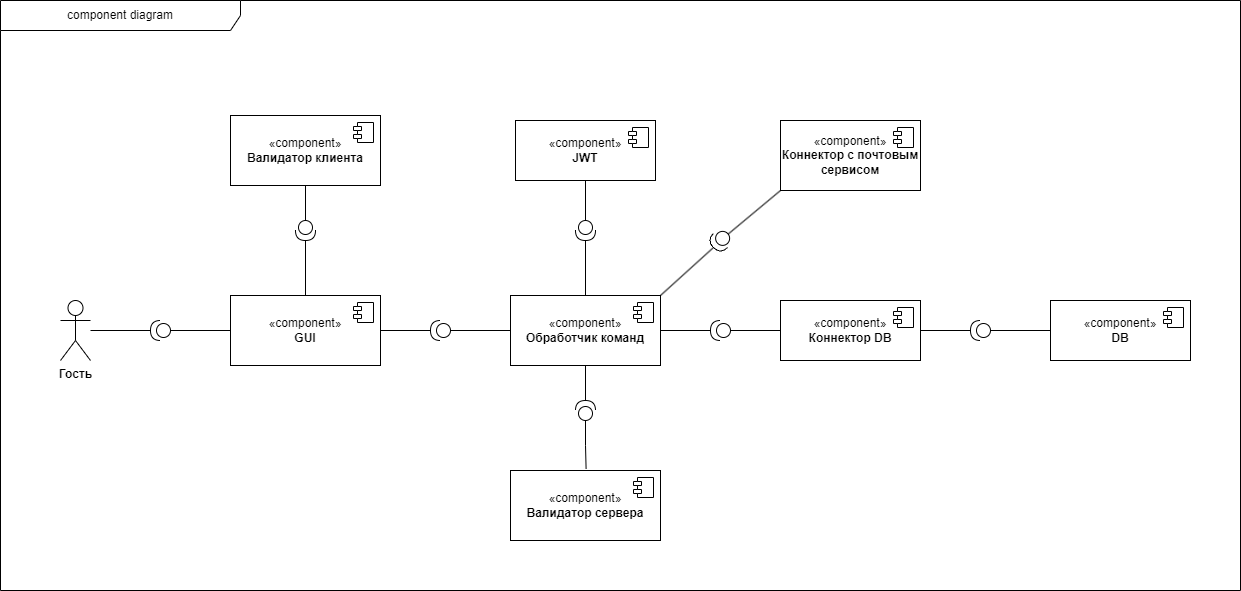

The diagram above was exported from draw.io. Its source (the exported page's mxGraphModel, read from the mxfile embedded in the PNG):
<mxGraphModel dx="1641" dy="617" grid="1" gridSize="10" guides="1" tooltips="1" connect="1" arrows="1" fold="1" page="1" pageScale="1" pageWidth="827" pageHeight="1169" math="0" shadow="0">
  <root>
    <mxCell id="0" />
    <mxCell id="1" parent="0" />
    <mxCell id="60__TGmpD9WFv2zfF9kq-3" value="&lt;div&gt;«component»&lt;br&gt;&lt;/div&gt;&lt;b&gt;Коннектор DB&lt;/b&gt;" style="html=1;dropTarget=0;whiteSpace=wrap;" parent="1" vertex="1">
      <mxGeometry x="650" y="910" width="140" height="60" as="geometry" />
    </mxCell>
    <mxCell id="60__TGmpD9WFv2zfF9kq-4" value="" style="shape=module;jettyWidth=8;jettyHeight=4;" parent="60__TGmpD9WFv2zfF9kq-3" vertex="1">
      <mxGeometry x="1" width="20" height="20" relative="1" as="geometry">
        <mxPoint x="-27" y="7" as="offset" />
      </mxGeometry>
    </mxCell>
    <mxCell id="60__TGmpD9WFv2zfF9kq-24" value="&lt;div&gt;«component»&lt;br&gt;&lt;/div&gt;&lt;b&gt;GUI&lt;/b&gt;" style="html=1;dropTarget=0;whiteSpace=wrap;" parent="1" vertex="1">
      <mxGeometry x="100" y="905" width="150" height="70" as="geometry" />
    </mxCell>
    <mxCell id="60__TGmpD9WFv2zfF9kq-25" value="" style="shape=module;jettyWidth=8;jettyHeight=4;" parent="60__TGmpD9WFv2zfF9kq-24" vertex="1">
      <mxGeometry x="1" width="20" height="20" relative="1" as="geometry">
        <mxPoint x="-27" y="7" as="offset" />
      </mxGeometry>
    </mxCell>
    <mxCell id="Slc5xnB1TH75YUNzWoJV-2" value="" style="edgeStyle=orthogonalEdgeStyle;rounded=0;orthogonalLoop=1;jettySize=auto;html=1;endArrow=none;endFill=0;entryX=1;entryY=0.5;entryDx=0;entryDy=0;exitX=1;exitY=0.5;exitDx=0;exitDy=0;exitPerimeter=0;" parent="1" source="Slc5xnB1TH75YUNzWoJV-1" target="60__TGmpD9WFv2zfF9kq-24" edge="1">
      <mxGeometry relative="1" as="geometry">
        <Array as="points" />
      </mxGeometry>
    </mxCell>
    <mxCell id="Slc5xnB1TH75YUNzWoJV-1" value="" style="shape=providedRequiredInterface;html=1;verticalLabelPosition=bottom;sketch=0;direction=south;rotation=90;" parent="1" vertex="1">
      <mxGeometry x="300" y="930" width="20" height="20" as="geometry" />
    </mxCell>
    <mxCell id="Slc5xnB1TH75YUNzWoJV-3" value="" style="rounded=0;orthogonalLoop=1;jettySize=auto;html=1;endArrow=none;endFill=0;exitX=0;exitY=0.5;exitDx=0;exitDy=0;" parent="1" edge="1">
      <mxGeometry relative="1" as="geometry">
        <mxPoint x="380" y="940" as="sourcePoint" />
        <mxPoint x="320" y="940" as="targetPoint" />
      </mxGeometry>
    </mxCell>
    <mxCell id="nwDE4y5vd_Yv8rncUH1--10" value="component diagram" style="shape=umlFrame;whiteSpace=wrap;html=1;pointerEvents=0;recursiveResize=0;container=1;collapsible=0;width=240;height=30;" parent="1" vertex="1">
      <mxGeometry x="-130" y="610" width="1240" height="590" as="geometry" />
    </mxCell>
    <mxCell id="cJrlbpsQ9fTfJosBbFG0-1" value="&lt;div&gt;«component»&lt;br&gt;&lt;/div&gt;&lt;b&gt;Валидатор клиента&lt;/b&gt;" style="html=1;dropTarget=0;whiteSpace=wrap;" parent="nwDE4y5vd_Yv8rncUH1--10" vertex="1">
      <mxGeometry x="230" y="115" width="150" height="70" as="geometry" />
    </mxCell>
    <mxCell id="cJrlbpsQ9fTfJosBbFG0-2" value="" style="shape=module;jettyWidth=8;jettyHeight=4;" parent="cJrlbpsQ9fTfJosBbFG0-1" vertex="1">
      <mxGeometry x="1" width="20" height="20" relative="1" as="geometry">
        <mxPoint x="-27" y="7" as="offset" />
      </mxGeometry>
    </mxCell>
    <mxCell id="1s54a2ud42daN5RWGvRb-3" value="&lt;div&gt;«component»&lt;br&gt;&lt;/div&gt;&lt;div&gt;&lt;b&gt;Коннектор с почтовым сервисом&lt;/b&gt;&lt;/div&gt;" style="html=1;dropTarget=0;whiteSpace=wrap;" vertex="1" parent="nwDE4y5vd_Yv8rncUH1--10">
      <mxGeometry x="780" y="120" width="140" height="70" as="geometry" />
    </mxCell>
    <mxCell id="1s54a2ud42daN5RWGvRb-4" value="" style="shape=module;jettyWidth=8;jettyHeight=4;" vertex="1" parent="1s54a2ud42daN5RWGvRb-3">
      <mxGeometry x="1" width="20" height="20" relative="1" as="geometry">
        <mxPoint x="-27" y="7" as="offset" />
      </mxGeometry>
    </mxCell>
    <mxCell id="1s54a2ud42daN5RWGvRb-5" value="" style="shape=providedRequiredInterface;html=1;verticalLabelPosition=bottom;sketch=0;direction=south;rotation=45;" vertex="1" parent="nwDE4y5vd_Yv8rncUH1--10">
      <mxGeometry x="710" y="230" width="20" height="20" as="geometry" />
    </mxCell>
    <mxCell id="1s54a2ud42daN5RWGvRb-8" style="rounded=0;orthogonalLoop=1;jettySize=auto;html=1;entryX=0;entryY=1;entryDx=0;entryDy=0;endArrow=none;endFill=0;" edge="1" parent="nwDE4y5vd_Yv8rncUH1--10" source="1s54a2ud42daN5RWGvRb-5" target="1s54a2ud42daN5RWGvRb-3">
      <mxGeometry relative="1" as="geometry" />
    </mxCell>
    <mxCell id="SlvESY5ZJWgqJ8xg7D-q-17" value="" style="shape=providedRequiredInterface;html=1;verticalLabelPosition=bottom;sketch=0;direction=south;rotation=90;" parent="nwDE4y5vd_Yv8rncUH1--10" vertex="1">
      <mxGeometry x="710" y="320" width="20" height="20" as="geometry" />
    </mxCell>
    <mxCell id="SlvESY5ZJWgqJ8xg7D-q-1" value="&lt;b&gt;Гость&lt;/b&gt;" style="shape=umlActor;verticalLabelPosition=bottom;verticalAlign=top;html=1;outlineConnect=0;" parent="1" vertex="1">
      <mxGeometry x="-70" y="910" width="30" height="60" as="geometry" />
    </mxCell>
    <mxCell id="SlvESY5ZJWgqJ8xg7D-q-2" value="" style="edgeStyle=orthogonalEdgeStyle;rounded=0;orthogonalLoop=1;jettySize=auto;html=1;endArrow=none;endFill=0;entryX=1;entryY=0.5;entryDx=0;entryDy=0;exitX=1;exitY=0.5;exitDx=0;exitDy=0;exitPerimeter=0;" parent="1" source="SlvESY5ZJWgqJ8xg7D-q-3" edge="1">
      <mxGeometry relative="1" as="geometry">
        <Array as="points" />
        <mxPoint x="-40" y="940" as="targetPoint" />
      </mxGeometry>
    </mxCell>
    <mxCell id="SlvESY5ZJWgqJ8xg7D-q-3" value="" style="shape=providedRequiredInterface;html=1;verticalLabelPosition=bottom;sketch=0;direction=south;rotation=90;" parent="1" vertex="1">
      <mxGeometry x="20" y="930" width="20" height="20" as="geometry" />
    </mxCell>
    <mxCell id="SlvESY5ZJWgqJ8xg7D-q-4" value="" style="rounded=0;orthogonalLoop=1;jettySize=auto;html=1;endArrow=none;endFill=0;exitX=0;exitY=0.5;exitDx=0;exitDy=0;entryX=0;entryY=0.5;entryDx=0;entryDy=0;entryPerimeter=0;" parent="1" source="60__TGmpD9WFv2zfF9kq-24" target="SlvESY5ZJWgqJ8xg7D-q-3" edge="1">
      <mxGeometry relative="1" as="geometry">
        <mxPoint x="100" y="940" as="sourcePoint" />
        <mxPoint x="170" y="660" as="targetPoint" />
      </mxGeometry>
    </mxCell>
    <mxCell id="SlvESY5ZJWgqJ8xg7D-q-18" value="" style="rounded=0;orthogonalLoop=1;jettySize=auto;html=1;endArrow=none;endFill=0;exitX=0;exitY=0.5;exitDx=0;exitDy=0;" parent="1" source="60__TGmpD9WFv2zfF9kq-3" edge="1">
      <mxGeometry relative="1" as="geometry">
        <mxPoint x="640" y="940" as="sourcePoint" />
        <mxPoint x="600" y="940" as="targetPoint" />
      </mxGeometry>
    </mxCell>
    <mxCell id="SlvESY5ZJWgqJ8xg7D-q-20" value="" style="edgeStyle=orthogonalEdgeStyle;rounded=0;orthogonalLoop=1;jettySize=auto;html=1;endArrow=none;endFill=0;exitX=1;exitY=0.5;exitDx=0;exitDy=0;exitPerimeter=0;entryX=1;entryY=0.5;entryDx=0;entryDy=0;" parent="1" source="SlvESY5ZJWgqJ8xg7D-q-17" edge="1">
      <mxGeometry relative="1" as="geometry">
        <Array as="points" />
        <mxPoint x="520" y="940" as="targetPoint" />
        <mxPoint x="570" y="940" as="sourcePoint" />
      </mxGeometry>
    </mxCell>
    <mxCell id="cJrlbpsQ9fTfJosBbFG0-3" value="&lt;div&gt;«component»&lt;br&gt;&lt;/div&gt;&lt;b&gt;Валидатор сервера&lt;/b&gt;" style="html=1;dropTarget=0;whiteSpace=wrap;" parent="1" vertex="1">
      <mxGeometry x="380" y="1080" width="150" height="70" as="geometry" />
    </mxCell>
    <mxCell id="cJrlbpsQ9fTfJosBbFG0-4" value="" style="shape=module;jettyWidth=8;jettyHeight=4;" parent="cJrlbpsQ9fTfJosBbFG0-3" vertex="1">
      <mxGeometry x="1" width="20" height="20" relative="1" as="geometry">
        <mxPoint x="-27" y="7" as="offset" />
      </mxGeometry>
    </mxCell>
    <mxCell id="cJrlbpsQ9fTfJosBbFG0-5" value="" style="edgeStyle=orthogonalEdgeStyle;rounded=0;orthogonalLoop=1;jettySize=auto;html=1;endArrow=none;endFill=0;entryX=0.5;entryY=1;entryDx=0;entryDy=0;exitX=0;exitY=0.5;exitDx=0;exitDy=0;exitPerimeter=0;" parent="1" source="cJrlbpsQ9fTfJosBbFG0-6" target="cJrlbpsQ9fTfJosBbFG0-1" edge="1">
      <mxGeometry relative="1" as="geometry">
        <Array as="points" />
        <mxPoint x="80" y="850" as="targetPoint" />
      </mxGeometry>
    </mxCell>
    <mxCell id="cJrlbpsQ9fTfJosBbFG0-6" value="" style="shape=providedRequiredInterface;html=1;verticalLabelPosition=bottom;sketch=0;direction=south;rotation=0;" parent="1" vertex="1">
      <mxGeometry x="165" y="830" width="20" height="20" as="geometry" />
    </mxCell>
    <mxCell id="cJrlbpsQ9fTfJosBbFG0-7" value="" style="rounded=0;orthogonalLoop=1;jettySize=auto;html=1;endArrow=none;endFill=0;exitX=0.5;exitY=0;exitDx=0;exitDy=0;entryX=1;entryY=0.5;entryDx=0;entryDy=0;entryPerimeter=0;" parent="1" source="60__TGmpD9WFv2zfF9kq-24" target="cJrlbpsQ9fTfJosBbFG0-6" edge="1">
      <mxGeometry relative="1" as="geometry">
        <mxPoint x="220" y="850" as="sourcePoint" />
        <mxPoint x="290" y="570" as="targetPoint" />
      </mxGeometry>
    </mxCell>
    <mxCell id="cJrlbpsQ9fTfJosBbFG0-8" value="&lt;div&gt;«component»&lt;br&gt;&lt;/div&gt;&lt;b&gt;Обработчик команд&lt;/b&gt;" style="html=1;dropTarget=0;whiteSpace=wrap;" parent="1" vertex="1">
      <mxGeometry x="380" y="905" width="150" height="70" as="geometry" />
    </mxCell>
    <mxCell id="cJrlbpsQ9fTfJosBbFG0-9" value="" style="shape=module;jettyWidth=8;jettyHeight=4;" parent="cJrlbpsQ9fTfJosBbFG0-8" vertex="1">
      <mxGeometry x="1" width="20" height="20" relative="1" as="geometry">
        <mxPoint x="-27" y="7" as="offset" />
      </mxGeometry>
    </mxCell>
    <mxCell id="cJrlbpsQ9fTfJosBbFG0-10" value="" style="shape=providedRequiredInterface;html=1;verticalLabelPosition=bottom;sketch=0;direction=south;rotation=-180;" parent="1" vertex="1">
      <mxGeometry x="445" y="1010" width="20" height="20" as="geometry" />
    </mxCell>
    <mxCell id="cJrlbpsQ9fTfJosBbFG0-11" value="" style="rounded=0;orthogonalLoop=1;jettySize=auto;html=1;endArrow=none;endFill=0;exitX=0.5;exitY=1;exitDx=0;exitDy=0;" parent="1" source="cJrlbpsQ9fTfJosBbFG0-8" edge="1">
      <mxGeometry relative="1" as="geometry">
        <mxPoint x="470" y="1000" as="sourcePoint" />
        <mxPoint x="455" y="1010" as="targetPoint" />
      </mxGeometry>
    </mxCell>
    <mxCell id="cJrlbpsQ9fTfJosBbFG0-12" value="" style="edgeStyle=orthogonalEdgeStyle;rounded=0;orthogonalLoop=1;jettySize=auto;html=1;endArrow=none;endFill=0;exitX=0;exitY=0.5;exitDx=0;exitDy=0;exitPerimeter=0;entryX=0.504;entryY=-0.022;entryDx=0;entryDy=0;entryPerimeter=0;" parent="1" source="cJrlbpsQ9fTfJosBbFG0-10" target="cJrlbpsQ9fTfJosBbFG0-3" edge="1">
      <mxGeometry relative="1" as="geometry">
        <Array as="points" />
        <mxPoint x="340" y="1000" as="targetPoint" />
        <mxPoint x="390" y="1000" as="sourcePoint" />
      </mxGeometry>
    </mxCell>
    <mxCell id="cJrlbpsQ9fTfJosBbFG0-13" value="&lt;div&gt;«component»&lt;br&gt;&lt;/div&gt;&lt;b&gt;DB&lt;/b&gt;" style="html=1;dropTarget=0;whiteSpace=wrap;" parent="1" vertex="1">
      <mxGeometry x="920" y="910" width="140" height="60" as="geometry" />
    </mxCell>
    <mxCell id="cJrlbpsQ9fTfJosBbFG0-14" value="" style="shape=module;jettyWidth=8;jettyHeight=4;" parent="cJrlbpsQ9fTfJosBbFG0-13" vertex="1">
      <mxGeometry x="1" width="20" height="20" relative="1" as="geometry">
        <mxPoint x="-27" y="7" as="offset" />
      </mxGeometry>
    </mxCell>
    <mxCell id="cJrlbpsQ9fTfJosBbFG0-20" value="" style="shape=providedRequiredInterface;html=1;verticalLabelPosition=bottom;sketch=0;direction=south;rotation=90;" parent="1" vertex="1">
      <mxGeometry x="840" y="930" width="20" height="20" as="geometry" />
    </mxCell>
    <mxCell id="cJrlbpsQ9fTfJosBbFG0-21" value="" style="rounded=0;orthogonalLoop=1;jettySize=auto;html=1;endArrow=none;endFill=0;entryX=0;entryY=0.5;entryDx=0;entryDy=0;entryPerimeter=0;exitX=0;exitY=0.5;exitDx=0;exitDy=0;" parent="1" target="cJrlbpsQ9fTfJosBbFG0-20" edge="1">
      <mxGeometry relative="1" as="geometry">
        <mxPoint x="920" y="940" as="sourcePoint" />
        <mxPoint x="990" y="660" as="targetPoint" />
      </mxGeometry>
    </mxCell>
    <mxCell id="cJrlbpsQ9fTfJosBbFG0-22" value="" style="edgeStyle=orthogonalEdgeStyle;rounded=0;orthogonalLoop=1;jettySize=auto;html=1;endArrow=none;endFill=0;exitX=1;exitY=0.5;exitDx=0;exitDy=0;exitPerimeter=0;entryX=1;entryY=0.5;entryDx=0;entryDy=0;" parent="1" source="cJrlbpsQ9fTfJosBbFG0-20" edge="1">
      <mxGeometry relative="1" as="geometry">
        <Array as="points" />
        <mxPoint x="790" y="940" as="targetPoint" />
        <mxPoint x="840" y="940" as="sourcePoint" />
      </mxGeometry>
    </mxCell>
    <mxCell id="cJrlbpsQ9fTfJosBbFG0-23" value="" style="shape=providedRequiredInterface;html=1;verticalLabelPosition=bottom;sketch=0;direction=south;rotation=0;" parent="1" vertex="1">
      <mxGeometry x="445" y="830" width="20" height="20" as="geometry" />
    </mxCell>
    <mxCell id="cJrlbpsQ9fTfJosBbFG0-24" value="" style="rounded=0;orthogonalLoop=1;jettySize=auto;html=1;endArrow=none;endFill=0;entryX=1;entryY=0.5;entryDx=0;entryDy=0;entryPerimeter=0;exitX=0.5;exitY=0;exitDx=0;exitDy=0;" parent="1" source="cJrlbpsQ9fTfJosBbFG0-8" target="cJrlbpsQ9fTfJosBbFG0-23" edge="1">
      <mxGeometry relative="1" as="geometry">
        <mxPoint x="435" y="770" as="sourcePoint" />
        <mxPoint x="520" y="515" as="targetPoint" />
      </mxGeometry>
    </mxCell>
    <mxCell id="cJrlbpsQ9fTfJosBbFG0-25" value="" style="edgeStyle=orthogonalEdgeStyle;rounded=0;orthogonalLoop=1;jettySize=auto;html=1;endArrow=none;endFill=0;exitX=0;exitY=0.5;exitDx=0;exitDy=0;exitPerimeter=0;entryX=0.464;entryY=1.004;entryDx=0;entryDy=0;entryPerimeter=0;" parent="1" source="cJrlbpsQ9fTfJosBbFG0-23" target="cJrlbpsQ9fTfJosBbFG0-26" edge="1">
      <mxGeometry relative="1" as="geometry">
        <Array as="points">
          <mxPoint x="455" y="789" />
          <mxPoint x="450" y="789" />
        </Array>
        <mxPoint x="436" y="873" as="targetPoint" />
        <mxPoint x="370" y="795" as="sourcePoint" />
      </mxGeometry>
    </mxCell>
    <mxCell id="cJrlbpsQ9fTfJosBbFG0-26" value="&lt;div&gt;«component»&lt;br&gt;&lt;/div&gt;&lt;div&gt;&lt;b&gt;JWT&lt;/b&gt;&lt;/div&gt;" style="html=1;dropTarget=0;whiteSpace=wrap;" parent="1" vertex="1">
      <mxGeometry x="385" y="730" width="140" height="60" as="geometry" />
    </mxCell>
    <mxCell id="cJrlbpsQ9fTfJosBbFG0-27" value="" style="shape=module;jettyWidth=8;jettyHeight=4;" parent="cJrlbpsQ9fTfJosBbFG0-26" vertex="1">
      <mxGeometry x="1" width="20" height="20" relative="1" as="geometry">
        <mxPoint x="-27" y="7" as="offset" />
      </mxGeometry>
    </mxCell>
    <mxCell id="1s54a2ud42daN5RWGvRb-6" value="" style="rounded=0;orthogonalLoop=1;jettySize=auto;html=1;endArrow=none;endFill=0;entryX=1;entryY=0.5;entryDx=0;entryDy=0;entryPerimeter=0;exitX=1;exitY=0;exitDx=0;exitDy=0;" edge="1" parent="1" target="1s54a2ud42daN5RWGvRb-5" source="cJrlbpsQ9fTfJosBbFG0-8">
      <mxGeometry relative="1" as="geometry">
        <mxPoint x="465" y="915" as="sourcePoint" />
        <mxPoint x="530" y="525" as="targetPoint" />
      </mxGeometry>
    </mxCell>
  </root>
</mxGraphModel>